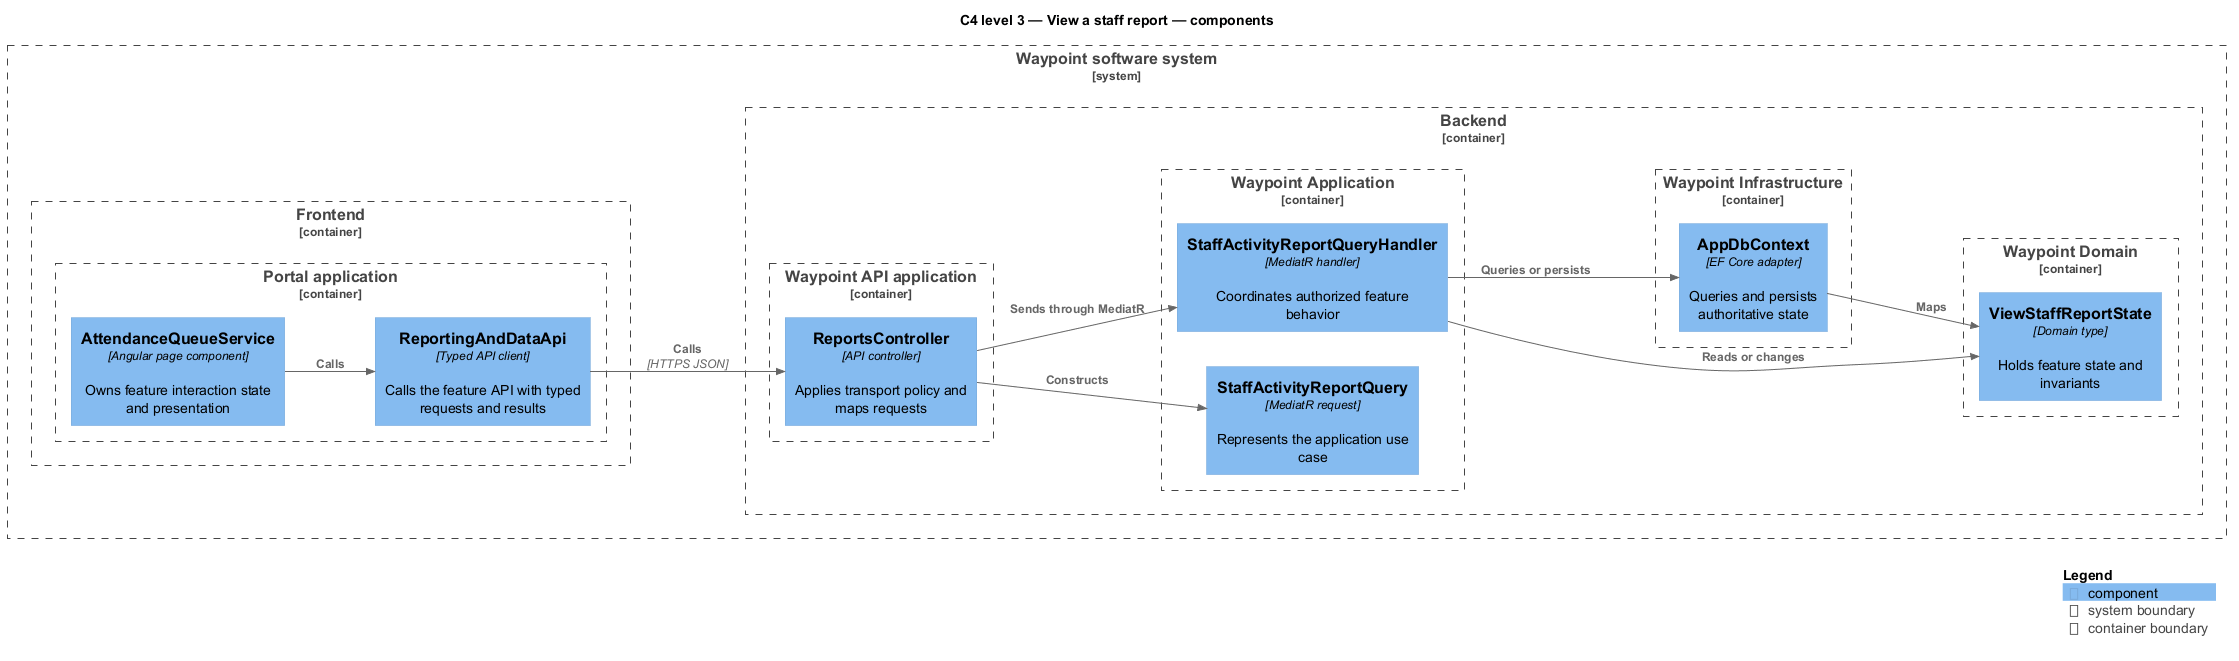

The diagram above was rendered by PlantUML. Its source (embedded in the PNG):
@startuml
!include <C4/C4_Component>
LAYOUT_LEFT_RIGHT()
title C4 level 3 — View a staff report — components
System_Boundary(waypoint, "Waypoint software system") {
  Container_Boundary(frontend, "Frontend") {
    Container_Boundary(frontend_app, "Portal application") {
      Component(page, "AttendanceQueueService", "Angular page component", "Owns feature interaction state and presentation")
      Component(client, "ReportingAndDataApi", "Typed API client", "Calls the feature API with typed requests and results")
    }
  }
  Container_Boundary(backend, "Backend") {
    Container_Boundary(api_app, "Waypoint API application") {
      Component(controller, "ReportsController", "API controller", "Applies transport policy and maps requests")
    }
    Container_Boundary(application, "Waypoint Application") {
      Component(request, "StaffActivityReportQuery", "MediatR request", "Represents the application use case")
      Component(handler, "StaffActivityReportQueryHandler", "MediatR handler", "Coordinates authorized feature behavior")
    }
    Container_Boundary(domain, "Waypoint Domain") {
      Component(entity, "ViewStaffReportState", "Domain type", "Holds feature state and invariants")
    }
    Container_Boundary(infrastructure, "Waypoint Infrastructure") {
      Component(persistence, "AppDbContext", "EF Core adapter", "Queries and persists authoritative state")
    }
  }
}
Rel(page, client, "Calls")
Rel(client, controller, "Calls", "HTTPS JSON")
Rel(controller, request, "Constructs")
Rel(controller, handler, "Sends through MediatR")
Rel(handler, entity, "Reads or changes")
Rel(handler, persistence, "Queries or persists")
Rel(persistence, entity, "Maps")
SHOW_LEGEND()
@enduml